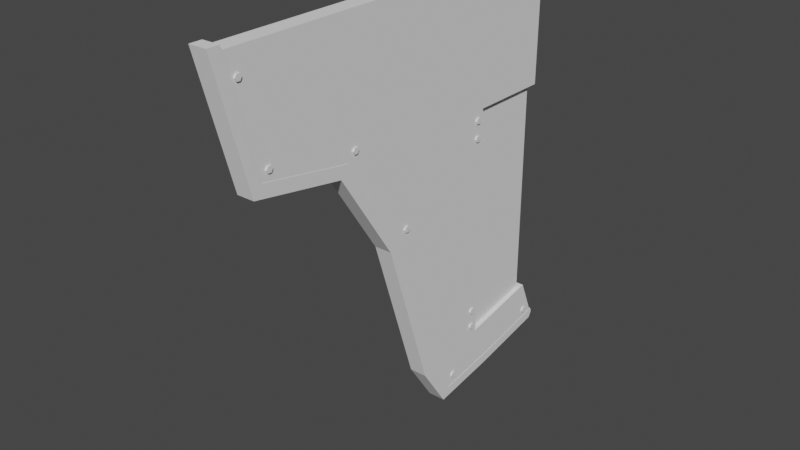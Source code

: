 # Source: rudder_curved.blend  (saved by Blender 3.3.6; exported with 4.5.12 LTS)
import bpy
from mathutils import Matrix  # noqa: F401  (used for matrix-valued properties, if any)

bpy.ops.wm.read_factory_settings(use_empty=True)
scene = bpy.context.scene
scene.name = 'Scene'

# ---- collections
col_collection = bpy.data.collections.new('Collection'); scene.collection.children.link(col_collection)

# ---- world
world_world = bpy.data.worlds.new('World'); scene.world = world_world
world_world.use_nodes = True; world_world.node_tree.nodes.clear()
_N = world_world.node_tree.nodes; _L = world_world.node_tree.links
n0 = _N.new('ShaderNodeOutputWorld'); n0.name = 'World Output'; n0.location = (300, 300)
n1 = _N.new('ShaderNodeBackground'); n1.name = 'Background'; n1.location = (10, 300)
n1.inputs[0].default_value = (0.05088, 0.05088, 0.05088, 1.0)
_L.new(n1.outputs[0], n0.inputs[0])
n0.is_active_output = True
world_world.color = (0.05088, 0.05088, 0.05088)
world_world.use_sun_shadow = False
world_world.sun_shadow_jitter_overblur = 0.0

# ---- meshes
me_cube_001 = bpy.data.meshes.new('Cube.001')
me_cube_001.from_pydata([(-0.3999, -0.131, -1.857), (-0.3798, -0.131, 1.551), (-0.3999, 0.131, -1.857), (-0.3798, 0.131, 1.551), (1.6, -0.131, -1.857), (1.618, -0.131, 1.551), (1.6, 0.131, -1.857), (1.618, 0.131, 1.551), (-1.303, -0.131, -0.4993), (-1.303, 0.131, -0.4993), (1.6, 0.131, -0.4993), (1.6, -0.131, -0.4993), (-3.173, -0.131, 1.551), (-3.173, 0.131, 1.551), (-2.706, -0.131, -0.2544), (-2.706, 0.131, -0.2544), (0.3552, -0.131, -4.194), (0.3552, 0.131, -4.194), (1.6, -0.131, -4.194), (1.6, 0.131, -4.194), (0.8553, -0.131, -5.0), (0.8553, 0.131, -5.0), (1.876, -0.131, -4.847), (1.876, 0.131, -4.847), (2.897, -0.131, -3.954), (2.897, 0.131, -3.954), (3.173, -0.131, -4.607), (3.173, 0.131, -4.607), (2.926, -0.131, 1.551), (2.926, 0.131, 1.551), (2.91, 0.131, -0.4993), (2.91, -0.131, -0.4993)], [], [(9, 8, 14, 15), (9, 3, 7, 10), (10, 7, 29, 30), (11, 5, 1, 8), (2, 6, 19, 17), (7, 3, 1, 5), (4, 11, 8, 0), (6, 10, 11, 4), (2, 9, 10, 6), (0, 8, 9, 2), (14, 12, 13, 15), (1, 3, 13, 12), (3, 9, 15, 13), (8, 1, 12, 14), (19, 18, 24, 25), (0, 2, 17, 16), (6, 4, 18, 19), (4, 0, 16, 18), (21, 23, 22, 20), (16, 17, 21, 20), (18, 16, 20, 22), (17, 19, 23, 21), (25, 24, 26, 27), (23, 19, 25, 27), (18, 22, 26, 24), (22, 23, 27, 26), (30, 29, 28, 31), (7, 5, 28, 29), (11, 10, 30, 31), (5, 11, 31, 28)])
_uv = me_cube_001.uv_layers.new(name='UVMap')
_uv.uv.foreach_set('vector', [0.5754, 0.25, 0.5754, 0.0, 0.5754, 0.0, 0.5754, 0.25, 0.5754, 0.25, 0.625, 0.25, 0.625, 0.5, 0.5754, 0.5, 0.5754, 0.5, 0.625, 0.5, 0.625, 0.5, 0.5754, 0.5, 0.5754, 0.75, 0.625, 0.75, 0.625, 1.0, 0.5754, 1.0, 0.375, 0.25, 0.375, 0.5, 0.375, 0.5, 0.375, 0.25, 0.625, 0.5, 0.875, 0.5, 0.875, 0.75, 0.625, 0.75, 0.375, 0.75, 0.5754, 0.75, 0.5754, 1.0, 0.375, 1.0, 0.375, 0.5, 0.5754, 0.5, 0.5754, 0.75, 0.375, 0.75, 0.375, 0.25, 0.5754, 0.25, 0.5754, 0.5, 0.375, 0.5, 0.375, 0.0, 0.5754, 0.0, 0.5754, 0.25, 0.375, 0.25, 0.5754, 0.0, 0.625, 0.0, 0.625, 0.25, 0.5754, 0.25, 0.875, 0.75, 0.875, 0.5, 0.875, 0.5, 0.875, 0.75, 0.625, 0.25, 0.5754, 0.25, 0.5754, 0.25, 0.625, 0.25, 0.5754, 1.0, 0.625, 1.0, 0.625, 1.0, 0.5754, 1.0, 0.375, 0.5, 0.375, 0.75, 0.375, 0.75, 0.375, 0.5, 0.375, 0.0, 0.375, 0.25, 0.375, 0.25, 0.375, 0.0, 0.375, 0.5, 0.375, 0.75, 0.375, 0.75, 0.375, 0.5, 0.375, 0.75, 0.375, 1.0, 0.375, 1.0, 0.375, 0.75, 0.125, 0.5, 0.375, 0.5, 0.375, 0.75, 0.125, 0.75, 0.375, 0.0, 0.375, 0.25, 0.375, 0.25, 0.375, 0.0, 0.375, 0.75, 0.375, 1.0, 0.375, 1.0, 0.375, 0.75, 0.375, 0.25, 0.375, 0.5, 0.375, 0.5, 0.375, 0.25, 0.375, 0.5, 0.375, 0.75, 0.375, 0.75, 0.375, 0.5, 0.375, 0.5, 0.375, 0.5, 0.375, 0.5, 0.375, 0.5, 0.375, 0.75, 0.375, 0.75, 0.375, 0.75, 0.375, 0.75, 0.375, 0.75, 0.375, 0.5, 0.375, 0.5, 0.375, 0.75, 0.5754, 0.5, 0.625, 0.5, 0.625, 0.75, 0.5754, 0.75, 0.625, 0.5, 0.625, 0.75, 0.625, 0.75, 0.625, 0.5, 0.5754, 0.75, 0.5754, 0.5, 0.5754, 0.5, 0.5754, 0.75, 0.625, 0.75, 0.5754, 0.75, 0.5754, 0.75, 0.625, 0.75])
_ca = me_cube_001.color_attributes.new('Col', 'BYTE_COLOR', 'CORNER')
_ca.data.foreach_set('color', [0.0, 0.0, 0.0, 1.0, 0.0, 0.0, 0.0, 1.0, 0.0, 0.0, 0.0, 1.0, 0.0, 0.0, 0.0, 1.0, 0.0, 0.0, 0.0, 1.0, 0.0, 0.0, 0.0, 1.0, 0.0, 0.0, 0.0, 1.0, 0.0, 0.0, 0.0, 1.0, 0.0, 0.0, 0.0, 1.0, 0.0, 0.0, 0.0, 1.0, 0.0, 0.0, 0.0, 1.0, 0.0, 0.0, 0.0, 1.0, 0.0, 0.0, 0.0, 1.0, 0.0, 0.0, 0.0, 1.0, 0.0, 0.0, 0.0, 1.0, 0.0, 0.0, 0.0, 1.0, 0.0, 0.0, 0.0, 1.0, 0.0, 0.0, 0.0, 1.0, 0.0, 0.0, 0.0, 1.0, 0.0, 0.0, 0.0, 1.0, 0.0, 0.0, 0.0, 1.0, 0.0, 0.0, 0.0, 1.0, 0.0, 0.0, 0.0, 1.0, 0.0, 0.0, 0.0, 1.0, 0.0, 0.0, 0.0, 1.0, 0.0, 0.0, 0.0, 1.0, 0.0, 0.0, 0.0, 1.0, 0.0, 0.0, 0.0, 1.0, 0.0, 0.0, 0.0, 1.0, 0.0, 0.0, 0.0, 1.0, 0.0, 0.0, 0.0, 1.0, 0.0, 0.0, 0.0, 1.0, 0.0, 0.0, 0.0, 1.0, 0.0, 0.0, 0.0, 1.0, 0.0, 0.0, 0.0, 1.0, 0.0, 0.0, 0.0, 1.0, 0.0, 0.0, 0.0, 1.0, 0.0, 0.0, 0.0, 1.0, 0.0, 0.0, 0.0, 1.0, 0.0, 0.0, 0.0, 1.0, 0.0, 0.0, 0.0, 1.0, 0.0, 0.0, 0.0, 1.0, 0.0, 0.0, 0.0, 1.0, 0.0, 0.0, 0.0, 1.0, 0.0, 0.0, 0.0, 1.0, 0.0, 0.0, 0.0, 1.0, 0.0, 0.0, 0.0, 1.0, 0.0, 0.0, 0.0, 1.0, 0.0, 0.0, 0.0, 1.0, 0.0, 0.0, 0.0, 1.0, 0.0, 0.0, 0.0, 1.0, 0.0, 0.0, 0.0, 1.0, 0.0, 0.0, 0.0, 1.0, 0.0, 0.0, 0.0, 1.0, 0.0, 0.0, 0.0, 1.0, 0.0, 0.0, 0.0, 1.0, 0.0, 0.0, 0.0, 1.0, 0.0, 0.0, 0.0, 1.0, 0.0, 0.0, 0.0, 1.0, 0.0, 0.0, 0.0, 1.0, 0.0, 0.0, 0.0, 1.0, 0.0, 0.0, 0.0, 1.0, 0.0, 0.0, 0.0, 1.0, 0.0, 0.0, 0.0, 1.0, 0.0, 0.0, 0.0, 1.0, 0.0, 0.0, 0.0, 1.0, 0.0, 0.0, 0.0, 1.0, 0.0, 0.0, 0.0, 1.0, 0.0, 0.0, 0.0, 1.0, 0.0, 0.0, 0.0, 1.0, 0.0, 0.0, 0.0, 1.0, 0.0, 0.0, 0.0, 1.0, 0.0, 0.0, 0.0, 1.0, 0.0, 0.0, 0.0, 1.0, 0.0, 0.0, 0.0, 1.0, 0.0, 0.0, 0.0, 1.0, 0.0, 0.0, 0.0, 1.0, 0.0, 0.0, 0.0, 1.0, 0.0, 0.0, 0.0, 1.0, 0.0, 0.0, 0.0, 1.0, 0.0, 0.0, 0.0, 1.0, 0.0, 0.0, 0.0, 1.0, 0.0, 0.0, 0.0, 1.0, 0.0, 0.0, 0.0, 1.0, 0.0, 0.0, 0.0, 1.0, 0.0, 0.0, 0.0, 1.0, 0.0, 0.0, 0.0, 1.0, 0.0, 0.0, 0.0, 1.0, 0.0, 0.0, 0.0, 1.0, 0.0, 0.0, 0.0, 1.0, 0.0, 0.0, 0.0, 1.0, 0.0, 0.0, 0.0, 1.0, 0.0, 0.0, 0.0, 1.0, 0.0, 0.0, 0.0, 1.0, 0.0, 0.0, 0.0, 1.0, 0.0, 0.0, 0.0, 1.0, 0.0, 0.0, 0.0, 1.0, 0.0, 0.0, 0.0, 1.0, 0.0, 0.0, 0.0, 1.0, 0.0, 0.0, 0.0, 1.0, 0.0, 0.0, 0.0, 1.0, 0.0, 0.0, 0.0, 1.0, 0.0, 0.0, 0.0, 1.0, 0.0, 0.0, 0.0, 1.0, 0.0, 0.0, 0.0, 1.0, 0.0, 0.0, 0.0, 1.0, 0.0, 0.0, 0.0, 1.0, 0.0, 0.0, 0.0, 1.0, 0.0, 0.0, 0.0, 1.0, 0.0, 0.0, 0.0, 1.0, 0.0, 0.0, 0.0, 1.0, 0.0, 0.0, 0.0, 1.0, 0.0, 0.0, 0.0, 1.0, 0.0, 0.0, 0.0, 1.0, 0.0, 0.0, 0.0, 1.0, 0.0, 0.0, 0.0, 1.0, 0.0, 0.0, 0.0, 1.0, 0.0, 0.0, 0.0, 1.0, 0.0, 0.0, 0.0, 1.0, 0.0, 0.0, 0.0, 1.0])
me_cube_001.update()
me_cube_002 = bpy.data.meshes.new('Cube.002')
me_cube_002.from_pydata([(-1.213, -0.05793, -2.454), (-1.213, -0.05793, 1.315), (-1.213, 0.05793, -2.454), (-1.213, 0.05793, 1.315), (0.07303, -0.05793, -2.208), (0.07303, -0.05793, 1.315), (0.07303, 0.05793, -2.208), (0.07303, 0.05793, 1.315)], [], [(0, 1, 3, 2), (2, 3, 7, 6), (6, 7, 5, 4), (4, 5, 1, 0), (2, 6, 4, 0), (7, 3, 1, 5)])
_uv = me_cube_002.uv_layers.new(name='UVMap')
_uv.uv.foreach_set('vector', [0.375, 0.0, 0.625, 0.0, 0.625, 0.25, 0.375, 0.25, 0.375, 0.25, 0.625, 0.25, 0.625, 0.5, 0.375, 0.5, 0.375, 0.5, 0.625, 0.5, 0.625, 0.75, 0.375, 0.75, 0.375, 0.75, 0.625, 0.75, 0.625, 1.0, 0.375, 1.0, 0.125, 0.5, 0.375, 0.5, 0.375, 0.75, 0.125, 0.75, 0.625, 0.5, 0.875, 0.5, 0.875, 0.75, 0.625, 0.75])
_ca = me_cube_002.color_attributes.new('Col', 'BYTE_COLOR', 'CORNER')
_ca.data.foreach_set('color', [0.05127, 0.0, 0.0, 1.0, 0.05127, 0.0, 0.0, 1.0, 0.05127, 0.0, 0.0, 1.0, 0.05127, 0.0, 0.0, 1.0, 0.05127, 0.0, 0.0, 1.0, 0.05127, 0.0, 0.0, 1.0, 0.05127, 0.0, 0.0, 1.0, 0.05127, 0.0, 0.0, 1.0, 0.05127, 0.0, 0.0, 1.0, 0.05127, 0.0, 0.0, 1.0, 0.05127, 0.0, 0.0, 1.0, 0.05127, 0.0, 0.0, 1.0, 0.05127, 0.0, 0.0, 1.0, 0.05127, 0.0, 0.0, 1.0, 0.05127, 0.0, 0.0, 1.0, 0.05127, 0.0, 0.0, 1.0, 0.05127, 0.0, 0.0, 1.0, 0.05127, 0.0, 0.0, 1.0, 0.05127, 0.0, 0.0, 1.0, 0.05127, 0.0, 0.0, 1.0, 0.05127, 0.0, 0.0, 1.0, 0.05127, 0.0, 0.0, 1.0, 0.05127, 0.0, 0.0, 1.0, 0.05127, 0.0, 0.0, 1.0])
me_cube_002.update()
me_cube_003 = bpy.data.meshes.new('Cube.003')
me_cube_003.from_pydata([(-0.4329, -0.1356, -1.966), (3.161, 0.1356, -4.519), (-0.4329, 0.1356, -1.966), (3.161, -0.1356, -4.519), (2.0, 0.1356, -4.746), (2.0, -0.1356, -4.746), (0.9434, 0.1356, -4.904), (0.9434, -0.1356, -4.904), (-1.367, -0.1356, -0.5603), (-1.367, 0.1356, -0.5603), (0.4776, 0.1356, -4.212), (0.4776, -0.1356, -4.212), (-3.335, -0.1356, 1.615), (-3.335, 0.1356, 1.615), (-2.821, -0.1356, -0.3067), (-2.821, 0.1356, -0.3067), (0.349, -0.1356, -4.386), (0.349, 0.1356, -4.386), (-2.692, 0.1356, -0.1332), (-2.692, -0.1356, -0.1332), (0.8147, -0.1356, -5.078), (0.8147, 0.1356, -5.078), (1.871, -0.1356, -4.919), (1.871, 0.1356, -4.919), (-3.147, 0.1356, 1.615), (-3.147, -0.1356, 1.615), (-1.239, 0.1356, -0.3868), (-1.239, -0.1356, -0.3868), (-0.3042, 0.1356, -1.793), (-0.3042, -0.1356, -1.793), (3.184, -0.1356, -4.586), (3.13, -0.1356, -4.68), (3.13, 0.1356, -4.68), (3.184, 0.1356, -4.586)], [], [(9, 8, 14, 15), (12, 25, 24, 13), (22, 5, 7, 20), (21, 6, 4, 23), (15, 18, 26, 9), (23, 4, 1, 33, 32), (17, 10, 6, 21), (14, 19, 25, 12), (9, 26, 28, 2), (0, 8, 9, 2), (14, 12, 13, 15), (13, 24, 18, 15), (20, 7, 11, 16), (22, 23, 32, 31), (5, 3, 1, 4), (0, 2, 17, 16), (0, 29, 27, 8), (21, 23, 22, 20), (16, 17, 21, 20), (11, 7, 6, 10), (29, 11, 10, 28), (29, 28, 26, 27), (19, 18, 24, 25), (6, 7, 5, 4), (30, 3, 5, 22, 31), (26, 18, 19, 27), (16, 11, 29, 0), (8, 27, 19, 14), (2, 28, 10, 17), (30, 31, 32, 33), (33, 1, 3, 30)])
_uv = me_cube_003.uv_layers.new(name='UVMap')
_uv.uv.foreach_set('vector', [0.5754, 0.25, 0.5754, 0.0, 0.5754, 0.0, 0.5754, 0.25, 0.625, 0.0, 0.625, 0.0, 0.625, 0.25, 0.625, 0.25, 0.375, 0.75, 0.375, 0.75, 0.125, 0.75, 0.125, 0.75, 0.125, 0.5, 0.125, 0.5, 0.375, 0.5, 0.375, 0.5, 0.5754, 0.25, 0.5754, 0.25, 0.5754, 0.25, 0.5754, 0.25, 0.375, 0.5, 0.375, 0.5, 0.375, 0.5, 0.375, 0.5, 0.375, 0.5, 0.375, 0.25, 0.375, 0.25, 0.375, 0.25, 0.375, 0.25, 0.5754, 0.0, 0.5754, 0.0, 0.625, 0.0, 0.625, 0.0, 0.5754, 0.25, 0.5754, 0.25, 0.375, 0.25, 0.375, 0.25, 0.375, 0.0, 0.5754, 0.0, 0.5754, 0.25, 0.375, 0.25, 0.5754, 0.0, 0.625, 0.0, 0.625, 0.25, 0.5754, 0.25, 0.625, 0.25, 0.625, 0.25, 0.5754, 0.25, 0.5754, 0.25, 0.375, 0.0, 0.375, 0.0, 0.375, 0.0, 0.375, 0.0, 0.375, 0.75, 0.375, 0.5, 0.375, 0.5, 0.375, 0.75, 0.375, 0.75, 0.375, 0.75, 0.375, 0.5, 0.375, 0.5, 0.375, 0.0, 0.375, 0.25, 0.375, 0.25, 0.375, 0.0, 0.375, 0.0, 0.375, 0.0, 0.5754, 0.0, 0.5754, 0.0, 0.125, 0.5, 0.375, 0.5, 0.375, 0.75, 0.125, 0.75, 0.375, 0.0, 0.375, 0.25, 0.375, 0.25, 0.375, 0.0, 0.375, 0.0, 0.375, 0.0, 0.375, 0.25, 0.375, 0.25, 0.375, 0.0, 0.375, 0.0, 0.375, 0.25, 0.375, 0.25, 0.375, 0.0, 0.375, 0.25, 0.5754, 0.25, 0.5754, 0.0, 0.5754, 0.0, 0.5754, 0.25, 0.625, 0.25, 0.625, 0.0, 0.125, 0.5, 0.125, 0.75, 0.375, 0.75, 0.375, 0.5, 0.375, 0.75, 0.375, 0.75, 0.375, 0.75, 0.375, 0.75, 0.375, 0.75, 0.5754, 0.25, 0.5754, 0.25, 0.5754, 0.0, 0.5754, 0.0, 0.375, 0.0, 0.375, 0.0, 0.375, 0.0, 0.375, 0.0, 0.5754, 0.0, 0.5754, 0.0, 0.5754, 0.0, 0.5754, 0.0, 0.375, 0.25, 0.375, 0.25, 0.375, 0.25, 0.375, 0.25, 0.375, 0.75, 0.375, 0.75, 0.375, 0.5, 0.375, 0.5, 0.375, 0.5, 0.375, 0.5, 0.375, 0.75, 0.375, 0.75])
_ca = me_cube_003.color_attributes.new('Col', 'BYTE_COLOR', 'CORNER')
_ca.data.foreach_set('color', [0.521, 0.0, 0.0, 1.0, 0.521, 0.0, 0.0, 1.0, 0.521, 0.0, 0.0, 1.0, 0.521, 0.0, 0.0, 1.0, 0.521, 0.0, 0.0, 1.0, 0.521, 0.0, 0.0, 1.0, 0.521, 0.0, 0.0, 1.0, 0.521, 0.0, 0.0, 1.0, 0.521, 0.0, 0.0, 1.0, 0.521, 0.0, 0.0, 1.0, 0.521, 0.0, 0.0, 1.0, 0.521, 0.0, 0.0, 1.0, 0.521, 0.0, 0.0, 1.0, 0.521, 0.0, 0.0, 1.0, 0.521, 0.0, 0.0, 1.0, 0.521, 0.0, 0.0, 1.0, 0.521, 0.0, 0.0, 1.0, 0.521, 0.0, 0.0, 1.0, 0.521, 0.0, 0.0, 1.0, 0.521, 0.0, 0.0, 1.0, 0.521, 0.0, 0.0, 1.0, 0.521, 0.0, 0.0, 1.0, 0.521, 0.0, 0.0, 1.0, 0.521, 0.0, 0.0, 1.0, 0.521, 0.0, 0.0, 1.0, 0.521, 0.0, 0.0, 1.0, 0.521, 0.0, 0.0, 1.0, 0.521, 0.0, 0.0, 1.0, 0.521, 0.0, 0.0, 1.0, 0.521, 0.0, 0.0, 1.0, 0.521, 0.0, 0.0, 1.0, 0.521, 0.0, 0.0, 1.0, 0.521, 0.0, 0.0, 1.0, 0.521, 0.0, 0.0, 1.0, 0.521, 0.0, 0.0, 1.0, 0.521, 0.0, 0.0, 1.0, 0.521, 0.0, 0.0, 1.0, 0.521, 0.0, 0.0, 1.0, 0.521, 0.0, 0.0, 1.0, 0.521, 0.0, 0.0, 1.0, 0.521, 0.0, 0.0, 1.0, 0.521, 0.0, 0.0, 1.0, 0.521, 0.0, 0.0, 1.0, 0.521, 0.0, 0.0, 1.0, 0.521, 0.0, 0.0, 1.0, 0.521, 0.0, 0.0, 1.0, 0.521, 0.0, 0.0, 1.0, 0.521, 0.0, 0.0, 1.0, 0.521, 0.0, 0.0, 1.0, 0.521, 0.0, 0.0, 1.0, 0.521, 0.0, 0.0, 1.0, 0.521, 0.0, 0.0, 1.0, 0.521, 0.0, 0.0, 1.0, 0.521, 0.0, 0.0, 1.0, 0.521, 0.0, 0.0, 1.0, 0.521, 0.0, 0.0, 1.0, 0.521, 0.0, 0.0, 1.0, 0.521, 0.0, 0.0, 1.0, 0.521, 0.0, 0.0, 1.0, 0.521, 0.0, 0.0, 1.0, 0.521, 0.0, 0.0, 1.0, 0.521, 0.0, 0.0, 1.0, 0.521, 0.0, 0.0, 1.0, 0.521, 0.0, 0.0, 1.0, 0.521, 0.0, 0.0, 1.0, 0.521, 0.0, 0.0, 1.0, 0.521, 0.0, 0.0, 1.0, 0.521, 0.0, 0.0, 1.0, 0.521, 0.0, 0.0, 1.0, 0.521, 0.0, 0.0, 1.0, 0.521, 0.0, 0.0, 1.0, 0.521, 0.0, 0.0, 1.0, 0.521, 0.0, 0.0, 1.0, 0.521, 0.0, 0.0, 1.0, 0.521, 0.0, 0.0, 1.0, 0.521, 0.0, 0.0, 1.0, 0.521, 0.0, 0.0, 1.0, 0.521, 0.0, 0.0, 1.0, 0.521, 0.0, 0.0, 1.0, 0.521, 0.0, 0.0, 1.0, 0.521, 0.0, 0.0, 1.0, 0.521, 0.0, 0.0, 1.0, 0.521, 0.0, 0.0, 1.0, 0.521, 0.0, 0.0, 1.0, 0.521, 0.0, 0.0, 1.0, 0.521, 0.0, 0.0, 1.0, 0.521, 0.0, 0.0, 1.0, 0.521, 0.0, 0.0, 1.0, 0.521, 0.0, 0.0, 1.0, 0.521, 0.0, 0.0, 1.0, 0.521, 0.0, 0.0, 1.0, 0.521, 0.0, 0.0, 1.0, 0.521, 0.0, 0.0, 1.0, 0.521, 0.0, 0.0, 1.0, 0.521, 0.0, 0.0, 1.0, 0.521, 0.0, 0.0, 1.0, 0.521, 0.0, 0.0, 1.0, 0.521, 0.0, 0.0, 1.0, 0.521, 0.0, 0.0, 1.0, 0.521, 0.0, 0.0, 1.0, 0.521, 0.0, 0.0, 1.0, 0.521, 0.0, 0.0, 1.0, 0.521, 0.0, 0.0, 1.0, 0.521, 0.0, 0.0, 1.0, 0.521, 0.0, 0.0, 1.0, 0.521, 0.0, 0.0, 1.0, 0.521, 0.0, 0.0, 1.0, 0.521, 0.0, 0.0, 1.0, 0.521, 0.0, 0.0, 1.0, 0.521, 0.0, 0.0, 1.0, 0.521, 0.0, 0.0, 1.0, 0.521, 0.0, 0.0, 1.0, 0.521, 0.0, 0.0, 1.0, 0.521, 0.0, 0.0, 1.0, 0.521, 0.0, 0.0, 1.0, 0.521, 0.0, 0.0, 1.0, 0.521, 0.0, 0.0, 1.0, 0.521, 0.0, 0.0, 1.0, 0.521, 0.0, 0.0, 1.0, 0.521, 0.0, 0.0, 1.0, 0.521, 0.0, 0.0, 1.0, 0.521, 0.0, 0.0, 1.0, 0.521, 0.0, 0.0, 1.0, 0.521, 0.0, 0.0, 1.0, 0.521, 0.0, 0.0, 1.0, 0.521, 0.0, 0.0, 1.0])
me_cube_003.update()
me_cylinder = bpy.data.meshes.new('Cylinder')
me_cylinder.from_pydata([(0.1686, 1.304, -2.453), (0.2053, 1.304, -2.453), (0.1686, 1.27, -2.511), (0.2053, 1.27, -2.511), (0.1686, 1.203, -2.511), (0.2053, 1.203, -2.511), (0.1686, 1.169, -2.453), (0.2053, 1.169, -2.453), (0.1686, 1.203, -2.395), (0.2053, 1.203, -2.395), (0.1686, 1.27, -2.395), (0.2053, 1.27, -2.395), (0.1686, 1.304, -2.813), (0.2053, 1.304, -2.813), (0.1686, 1.27, -2.872), (0.2053, 1.27, -2.872), (0.1686, 1.203, -2.872), (0.2053, 1.203, -2.872), (0.1686, 1.169, -2.813), (0.2053, 1.169, -2.813), (0.1686, 1.203, -2.755), (0.2053, 1.203, -2.755), (0.1686, 1.27, -2.755), (0.2053, 1.27, -2.755), (0.1686, 1.304, -6.555), (0.2053, 1.304, -6.555), (0.1686, 1.27, -6.614), (0.2053, 1.27, -6.614), (0.1686, 1.203, -6.614), (0.2053, 1.203, -6.614), (0.1686, 1.169, -6.555), (0.2053, 1.169, -6.555), (0.1686, 1.203, -6.497), (0.2053, 1.203, -6.497), (0.1686, 1.27, -6.497), (0.2053, 1.27, -6.497), (0.1686, 1.304, -6.916), (0.2053, 1.304, -6.916), (0.1686, 1.27, -6.974), (0.2053, 1.27, -6.974), (0.1686, 1.203, -6.974), (0.2053, 1.203, -6.974), (0.1686, 1.169, -6.916), (0.2053, 1.169, -6.916), (0.1686, 1.203, -6.857), (0.2053, 1.203, -6.857), (0.1686, 1.27, -6.857), (0.2053, 1.27, -6.857), (0.1686, -3.992, -1.596), (0.2053, -3.992, -1.596), (0.1686, -4.026, -1.654), (0.2053, -4.026, -1.654), (0.1686, -4.094, -1.654), (0.2053, -4.094, -1.654), (0.1686, -4.127, -1.596), (0.2053, -4.127, -1.596), (0.1686, -4.094, -1.537), (0.2053, -4.094, -1.537), (0.1686, -4.026, -1.537), (0.2053, -4.026, -1.537), (0.1686, -4.482, -0.02416), (0.2053, -4.482, -0.02416), (0.1686, -4.516, -0.08263), (0.2053, -4.516, -0.08263), (0.1686, -4.583, -0.08263), (0.2053, -4.583, -0.08263), (0.1686, -4.617, -0.02416), (0.2053, -4.617, -0.02416), (0.1686, -4.583, 0.03432), (0.2053, -4.583, 0.03432), (0.1686, -4.516, 0.03432), (0.2053, -4.516, 0.03432), (0.1686, -2.074, -1.933), (0.2053, -2.074, -1.933), (0.1686, -2.107, -1.991), (0.2053, -2.107, -1.991), (0.1686, -2.175, -1.991), (0.2053, -2.175, -1.991), (0.1686, -2.209, -1.933), (0.2053, -2.209, -1.933), (0.1686, -2.175, -1.874), (0.2053, -2.175, -1.874), (0.1686, -2.107, -1.874), (0.2053, -2.107, -1.874), (0.1686, -0.7674, -3.882), (0.2053, -0.7674, -3.882), (0.1686, -0.8012, -3.94), (0.2053, -0.8012, -3.94), (0.1686, -0.8687, -3.94), (0.2053, -0.8687, -3.94), (0.1686, -0.9025, -3.882), (0.2053, -0.9025, -3.882), (0.1686, -0.8687, -3.823), (0.2053, -0.8687, -3.823), (0.1686, -0.8012, -3.823), (0.2053, -0.8012, -3.823), (0.1686, 0.7225, -7.78), (0.2053, 0.7225, -7.78), (0.1686, 0.6888, -7.839), (0.2053, 0.6888, -7.839), (0.1686, 0.6212, -7.839), (0.2053, 0.6212, -7.839), (0.1686, 0.5875, -7.78), (0.2053, 0.5875, -7.78), (0.1686, 0.6212, -7.722), (0.2053, 0.6212, -7.722), (0.1686, 0.6888, -7.722), (0.2053, 0.6888, -7.722), (0.1686, 3.213, -7.413), (0.2053, 3.213, -7.413), (0.1686, 3.179, -7.471), (0.2053, 3.179, -7.471), (0.1686, 3.111, -7.471), (0.2053, 3.111, -7.471), (0.1686, 3.078, -7.413), (0.2053, 3.078, -7.413), (0.1686, 3.111, -7.354), (0.2053, 3.111, -7.354), (0.1686, 3.179, -7.354), (0.2053, 3.179, -7.354), (-0.1686, 1.304, -2.453), (-0.2053, 1.304, -2.453), (-0.1686, 1.27, -2.511), (-0.2053, 1.27, -2.511), (-0.1686, 1.203, -2.511), (-0.2053, 1.203, -2.511), (-0.1686, 1.169, -2.453), (-0.2053, 1.169, -2.453), (-0.1686, 1.203, -2.395), (-0.2053, 1.203, -2.395), (-0.1686, 1.27, -2.395), (-0.2053, 1.27, -2.395), (-0.1686, 1.304, -2.813), (-0.2053, 1.304, -2.813), (-0.1686, 1.27, -2.872), (-0.2053, 1.27, -2.872), (-0.1686, 1.203, -2.872), (-0.2053, 1.203, -2.872), (-0.1686, 1.169, -2.813), (-0.2053, 1.169, -2.813), (-0.1686, 1.203, -2.755), (-0.2053, 1.203, -2.755), (-0.1686, 1.27, -2.755), (-0.2053, 1.27, -2.755), (-0.1686, 1.304, -6.555), (-0.2053, 1.304, -6.555), (-0.1686, 1.27, -6.614), (-0.2053, 1.27, -6.614), (-0.1686, 1.203, -6.614), (-0.2053, 1.203, -6.614), (-0.1686, 1.169, -6.555), (-0.2053, 1.169, -6.555), (-0.1686, 1.203, -6.497), (-0.2053, 1.203, -6.497), (-0.1686, 1.27, -6.497), (-0.2053, 1.27, -6.497), (-0.1686, 1.304, -6.916), (-0.2053, 1.304, -6.916), (-0.1686, 1.27, -6.974), (-0.2053, 1.27, -6.974), (-0.1686, 1.203, -6.974), (-0.2053, 1.203, -6.974), (-0.1686, 1.169, -6.916), (-0.2053, 1.169, -6.916), (-0.1686, 1.203, -6.857), (-0.2053, 1.203, -6.857), (-0.1686, 1.27, -6.857), (-0.2053, 1.27, -6.857), (-0.1686, -3.992, -1.596), (-0.2053, -3.992, -1.596), (-0.1686, -4.026, -1.654), (-0.2053, -4.026, -1.654), (-0.1686, -4.094, -1.654), (-0.2053, -4.094, -1.654), (-0.1686, -4.127, -1.596), (-0.2053, -4.127, -1.596), (-0.1686, -4.094, -1.537), (-0.2053, -4.094, -1.537), (-0.1686, -4.026, -1.537), (-0.2053, -4.026, -1.537), (-0.1686, -4.482, -0.02416), (-0.2053, -4.482, -0.02416), (-0.1686, -4.516, -0.08263), (-0.2053, -4.516, -0.08263), (-0.1686, -4.583, -0.08263), (-0.2053, -4.583, -0.08263), (-0.1686, -4.617, -0.02416), (-0.2053, -4.617, -0.02416), (-0.1686, -4.583, 0.03432), (-0.2053, -4.583, 0.03432), (-0.1686, -4.516, 0.03432), (-0.2053, -4.516, 0.03432), (-0.1686, -2.074, -1.933), (-0.2053, -2.074, -1.933), (-0.1686, -2.107, -1.991), (-0.2053, -2.107, -1.991), (-0.1686, -2.175, -1.991), (-0.2053, -2.175, -1.991), (-0.1686, -2.209, -1.933), (-0.2053, -2.209, -1.933), (-0.1686, -2.175, -1.874), (-0.2053, -2.175, -1.874), (-0.1686, -2.107, -1.874), (-0.2053, -2.107, -1.874), (-0.1686, -0.7674, -3.882), (-0.2053, -0.7674, -3.882), (-0.1686, -0.8012, -3.94), (-0.2053, -0.8012, -3.94), (-0.1686, -0.8687, -3.94), (-0.2053, -0.8687, -3.94), (-0.1686, -0.9025, -3.882), (-0.2053, -0.9025, -3.882), (-0.1686, -0.8687, -3.823), (-0.2053, -0.8687, -3.823), (-0.1686, -0.8012, -3.823), (-0.2053, -0.8012, -3.823), (-0.1686, 0.7225, -7.78), (-0.2053, 0.7225, -7.78), (-0.1686, 0.6888, -7.839), (-0.2053, 0.6888, -7.839), (-0.1686, 0.6212, -7.839), (-0.2053, 0.6212, -7.839), (-0.1686, 0.5875, -7.78), (-0.2053, 0.5875, -7.78), (-0.1686, 0.6212, -7.722), (-0.2053, 0.6212, -7.722), (-0.1686, 0.6888, -7.722), (-0.2053, 0.6888, -7.722), (-0.1686, 3.213, -7.413), (-0.2053, 3.213, -7.413), (-0.1686, 3.179, -7.471), (-0.2053, 3.179, -7.471), (-0.1686, 3.111, -7.471), (-0.2053, 3.111, -7.471), (-0.1686, 3.078, -7.413), (-0.2053, 3.078, -7.413), (-0.1686, 3.111, -7.354), (-0.2053, 3.111, -7.354), (-0.1686, 3.179, -7.354), (-0.2053, 3.179, -7.354)], [], [(0, 1, 3, 2), (2, 3, 5, 4), (4, 5, 7, 6), (6, 7, 9, 8), (3, 1, 11, 9, 7, 5), (8, 9, 11, 10), (10, 11, 1, 0), (12, 13, 15, 14), (14, 15, 17, 16), (16, 17, 19, 18), (18, 19, 21, 20), (15, 13, 23, 21, 19, 17), (20, 21, 23, 22), (22, 23, 13, 12), (24, 25, 27, 26), (26, 27, 29, 28), (28, 29, 31, 30), (30, 31, 33, 32), (27, 25, 35, 33, 31, 29), (32, 33, 35, 34), (34, 35, 25, 24), (36, 37, 39, 38), (38, 39, 41, 40), (40, 41, 43, 42), (42, 43, 45, 44), (39, 37, 47, 45, 43, 41), (44, 45, 47, 46), (46, 47, 37, 36), (48, 49, 51, 50), (50, 51, 53, 52), (52, 53, 55, 54), (54, 55, 57, 56), (51, 49, 59, 57, 55, 53), (56, 57, 59, 58), (58, 59, 49, 48), (60, 61, 63, 62), (62, 63, 65, 64), (64, 65, 67, 66), (66, 67, 69, 68), (63, 61, 71, 69, 67, 65), (68, 69, 71, 70), (70, 71, 61, 60), (72, 73, 75, 74), (74, 75, 77, 76), (76, 77, 79, 78), (78, 79, 81, 80), (75, 73, 83, 81, 79, 77), (80, 81, 83, 82), (82, 83, 73, 72), (84, 85, 87, 86), (86, 87, 89, 88), (88, 89, 91, 90), (90, 91, 93, 92), (87, 85, 95, 93, 91, 89), (92, 93, 95, 94), (94, 95, 85, 84), (96, 97, 99, 98), (98, 99, 101, 100), (100, 101, 103, 102), (102, 103, 105, 104), (99, 97, 107, 105, 103, 101), (104, 105, 107, 106), (106, 107, 97, 96), (108, 109, 111, 110), (110, 111, 113, 112), (112, 113, 115, 114), (114, 115, 117, 116), (111, 109, 119, 117, 115, 113), (116, 117, 119, 118), (118, 119, 109, 108), (120, 122, 123, 121), (122, 124, 125, 123), (124, 126, 127, 125), (126, 128, 129, 127), (123, 125, 127, 129, 131, 121), (128, 130, 131, 129), (130, 120, 121, 131), (132, 134, 135, 133), (134, 136, 137, 135), (136, 138, 139, 137), (138, 140, 141, 139), (135, 137, 139, 141, 143, 133), (140, 142, 143, 141), (142, 132, 133, 143), (144, 146, 147, 145), (146, 148, 149, 147), (148, 150, 151, 149), (150, 152, 153, 151), (147, 149, 151, 153, 155, 145), (152, 154, 155, 153), (154, 144, 145, 155), (156, 158, 159, 157), (158, 160, 161, 159), (160, 162, 163, 161), (162, 164, 165, 163), (159, 161, 163, 165, 167, 157), (164, 166, 167, 165), (166, 156, 157, 167), (168, 170, 171, 169), (170, 172, 173, 171), (172, 174, 175, 173), (174, 176, 177, 175), (171, 173, 175, 177, 179, 169), (176, 178, 179, 177), (178, 168, 169, 179), (180, 182, 183, 181), (182, 184, 185, 183), (184, 186, 187, 185), (186, 188, 189, 187), (183, 185, 187, 189, 191, 181), (188, 190, 191, 189), (190, 180, 181, 191), (192, 194, 195, 193), (194, 196, 197, 195), (196, 198, 199, 197), (198, 200, 201, 199), (195, 197, 199, 201, 203, 193), (200, 202, 203, 201), (202, 192, 193, 203), (204, 206, 207, 205), (206, 208, 209, 207), (208, 210, 211, 209), (210, 212, 213, 211), (207, 209, 211, 213, 215, 205), (212, 214, 215, 213), (214, 204, 205, 215), (216, 218, 219, 217), (218, 220, 221, 219), (220, 222, 223, 221), (222, 224, 225, 223), (219, 221, 223, 225, 227, 217), (224, 226, 227, 225), (226, 216, 217, 227), (228, 230, 231, 229), (230, 232, 233, 231), (232, 234, 235, 233), (234, 236, 237, 235), (231, 233, 235, 237, 239, 229), (236, 238, 239, 237), (238, 228, 229, 239)])
_uv = me_cylinder.uv_layers.new(name='UVMap')
_uv.uv.foreach_set('vector', [1.0, 0.5, 1.0, 1.0, 0.8333, 1.0, 0.8333, 0.5, 0.8333, 0.5, 0.8333, 1.0, 0.6667, 1.0, 0.6667, 0.5, 0.6667, 0.5, 0.6667, 1.0, 0.5, 1.0, 0.5, 0.5, 0.5, 0.5, 0.5, 1.0, 0.3333, 1.0, 0.3333, 0.5, 0.4578, 0.37, 0.25, 0.49, 0.04215, 0.37, 0.04215, 0.13, 0.25, 0.01, 0.4578, 0.13, 0.3333, 0.5, 0.3333, 1.0, 0.1667, 1.0, 0.1667, 0.5, 0.1667, 0.5, 0.1667, 1.0, -8.941e-08, 1.0, -8.941e-08, 0.5, 1.0, 0.5, 1.0, 1.0, 0.8333, 1.0, 0.8333, 0.5, 0.8333, 0.5, 0.8333, 1.0, 0.6667, 1.0, 0.6667, 0.5, 0.6667, 0.5, 0.6667, 1.0, 0.5, 1.0, 0.5, 0.5, 0.5, 0.5, 0.5, 1.0, 0.3333, 1.0, 0.3333, 0.5, 0.4578, 0.37, 0.25, 0.49, 0.04215, 0.37, 0.04215, 0.13, 0.25, 0.01, 0.4578, 0.13, 0.3333, 0.5, 0.3333, 1.0, 0.1667, 1.0, 0.1667, 0.5, 0.1667, 0.5, 0.1667, 1.0, -8.941e-08, 1.0, -8.941e-08, 0.5, 1.0, 0.5, 1.0, 1.0, 0.8333, 1.0, 0.8333, 0.5, 0.8333, 0.5, 0.8333, 1.0, 0.6667, 1.0, 0.6667, 0.5, 0.6667, 0.5, 0.6667, 1.0, 0.5, 1.0, 0.5, 0.5, 0.5, 0.5, 0.5, 1.0, 0.3333, 1.0, 0.3333, 0.5, 0.4578, 0.37, 0.25, 0.49, 0.04215, 0.37, 0.04215, 0.13, 0.25, 0.01, 0.4578, 0.13, 0.3333, 0.5, 0.3333, 1.0, 0.1667, 1.0, 0.1667, 0.5, 0.1667, 0.5, 0.1667, 1.0, -8.941e-08, 1.0, -8.941e-08, 0.5, 1.0, 0.5, 1.0, 1.0, 0.8333, 1.0, 0.8333, 0.5, 0.8333, 0.5, 0.8333, 1.0, 0.6667, 1.0, 0.6667, 0.5, 0.6667, 0.5, 0.6667, 1.0, 0.5, 1.0, 0.5, 0.5, 0.5, 0.5, 0.5, 1.0, 0.3333, 1.0, 0.3333, 0.5, 0.4578, 0.37, 0.25, 0.49, 0.04215, 0.37, 0.04215, 0.13, 0.25, 0.01, 0.4578, 0.13, 0.3333, 0.5, 0.3333, 1.0, 0.1667, 1.0, 0.1667, 0.5, 0.1667, 0.5, 0.1667, 1.0, -8.941e-08, 1.0, -8.941e-08, 0.5, 1.0, 0.5, 1.0, 1.0, 0.8333, 1.0, 0.8333, 0.5, 0.8333, 0.5, 0.8333, 1.0, 0.6667, 1.0, 0.6667, 0.5, 0.6667, 0.5, 0.6667, 1.0, 0.5, 1.0, 0.5, 0.5, 0.5, 0.5, 0.5, 1.0, 0.3333, 1.0, 0.3333, 0.5, 0.4578, 0.37, 0.25, 0.49, 0.04215, 0.37, 0.04215, 0.13, 0.25, 0.01, 0.4578, 0.13, 0.3333, 0.5, 0.3333, 1.0, 0.1667, 1.0, 0.1667, 0.5, 0.1667, 0.5, 0.1667, 1.0, -8.941e-08, 1.0, -8.941e-08, 0.5, 1.0, 0.5, 1.0, 1.0, 0.8333, 1.0, 0.8333, 0.5, 0.8333, 0.5, 0.8333, 1.0, 0.6667, 1.0, 0.6667, 0.5, 0.6667, 0.5, 0.6667, 1.0, 0.5, 1.0, 0.5, 0.5, 0.5, 0.5, 0.5, 1.0, 0.3333, 1.0, 0.3333, 0.5, 0.4578, 0.37, 0.25, 0.49, 0.04215, 0.37, 0.04215, 0.13, 0.25, 0.01, 0.4578, 0.13, 0.3333, 0.5, 0.3333, 1.0, 0.1667, 1.0, 0.1667, 0.5, 0.1667, 0.5, 0.1667, 1.0, -8.941e-08, 1.0, -8.941e-08, 0.5, 1.0, 0.5, 1.0, 1.0, 0.8333, 1.0, 0.8333, 0.5, 0.8333, 0.5, 0.8333, 1.0, 0.6667, 1.0, 0.6667, 0.5, 0.6667, 0.5, 0.6667, 1.0, 0.5, 1.0, 0.5, 0.5, 0.5, 0.5, 0.5, 1.0, 0.3333, 1.0, 0.3333, 0.5, 0.4578, 0.37, 0.25, 0.49, 0.04215, 0.37, 0.04215, 0.13, 0.25, 0.01, 0.4578, 0.13, 0.3333, 0.5, 0.3333, 1.0, 0.1667, 1.0, 0.1667, 0.5, 0.1667, 0.5, 0.1667, 1.0, -8.941e-08, 1.0, -8.941e-08, 0.5, 1.0, 0.5, 1.0, 1.0, 0.8333, 1.0, 0.8333, 0.5, 0.8333, 0.5, 0.8333, 1.0, 0.6667, 1.0, 0.6667, 0.5, 0.6667, 0.5, 0.6667, 1.0, 0.5, 1.0, 0.5, 0.5, 0.5, 0.5, 0.5, 1.0, 0.3333, 1.0, 0.3333, 0.5, 0.4578, 0.37, 0.25, 0.49, 0.04215, 0.37, 0.04215, 0.13, 0.25, 0.01, 0.4578, 0.13, 0.3333, 0.5, 0.3333, 1.0, 0.1667, 1.0, 0.1667, 0.5, 0.1667, 0.5, 0.1667, 1.0, -8.941e-08, 1.0, -8.941e-08, 0.5, 1.0, 0.5, 1.0, 1.0, 0.8333, 1.0, 0.8333, 0.5, 0.8333, 0.5, 0.8333, 1.0, 0.6667, 1.0, 0.6667, 0.5, 0.6667, 0.5, 0.6667, 1.0, 0.5, 1.0, 0.5, 0.5, 0.5, 0.5, 0.5, 1.0, 0.3333, 1.0, 0.3333, 0.5, 0.4578, 0.37, 0.25, 0.49, 0.04215, 0.37, 0.04215, 0.13, 0.25, 0.01, 0.4578, 0.13, 0.3333, 0.5, 0.3333, 1.0, 0.1667, 1.0, 0.1667, 0.5, 0.1667, 0.5, 0.1667, 1.0, -8.941e-08, 1.0, -8.941e-08, 0.5, 1.0, 0.5, 1.0, 1.0, 0.8333, 1.0, 0.8333, 0.5, 0.8333, 0.5, 0.8333, 1.0, 0.6667, 1.0, 0.6667, 0.5, 0.6667, 0.5, 0.6667, 1.0, 0.5, 1.0, 0.5, 0.5, 0.5, 0.5, 0.5, 1.0, 0.3333, 1.0, 0.3333, 0.5, 0.4578, 0.37, 0.25, 0.49, 0.04215, 0.37, 0.04215, 0.13, 0.25, 0.01, 0.4578, 0.13, 0.3333, 0.5, 0.3333, 1.0, 0.1667, 1.0, 0.1667, 0.5, 0.1667, 0.5, 0.1667, 1.0, -8.941e-08, 1.0, -8.941e-08, 0.5, 1.0, 0.5, 0.8333, 0.5, 0.8333, 1.0, 1.0, 1.0, 0.8333, 0.5, 0.6667, 0.5, 0.6667, 1.0, 0.8333, 1.0, 0.6667, 0.5, 0.5, 0.5, 0.5, 1.0, 0.6667, 1.0, 0.5, 0.5, 0.3333, 0.5, 0.3333, 1.0, 0.5, 1.0, 0.4578, 0.37, 0.4578, 0.13, 0.25, 0.01, 0.04215, 0.13, 0.04215, 0.37, 0.25, 0.49, 0.3333, 0.5, 0.1667, 0.5, 0.1667, 1.0, 0.3333, 1.0, 0.1667, 0.5, -8.941e-08, 0.5, -8.941e-08, 1.0, 0.1667, 1.0, 1.0, 0.5, 0.8333, 0.5, 0.8333, 1.0, 1.0, 1.0, 0.8333, 0.5, 0.6667, 0.5, 0.6667, 1.0, 0.8333, 1.0, 0.6667, 0.5, 0.5, 0.5, 0.5, 1.0, 0.6667, 1.0, 0.5, 0.5, 0.3333, 0.5, 0.3333, 1.0, 0.5, 1.0, 0.4578, 0.37, 0.4578, 0.13, 0.25, 0.01, 0.04215, 0.13, 0.04215, 0.37, 0.25, 0.49, 0.3333, 0.5, 0.1667, 0.5, 0.1667, 1.0, 0.3333, 1.0, 0.1667, 0.5, -8.941e-08, 0.5, -8.941e-08, 1.0, 0.1667, 1.0, 1.0, 0.5, 0.8333, 0.5, 0.8333, 1.0, 1.0, 1.0, 0.8333, 0.5, 0.6667, 0.5, 0.6667, 1.0, 0.8333, 1.0, 0.6667, 0.5, 0.5, 0.5, 0.5, 1.0, 0.6667, 1.0, 0.5, 0.5, 0.3333, 0.5, 0.3333, 1.0, 0.5, 1.0, 0.4578, 0.37, 0.4578, 0.13, 0.25, 0.01, 0.04215, 0.13, 0.04215, 0.37, 0.25, 0.49, 0.3333, 0.5, 0.1667, 0.5, 0.1667, 1.0, 0.3333, 1.0, 0.1667, 0.5, -8.941e-08, 0.5, -8.941e-08, 1.0, 0.1667, 1.0, 1.0, 0.5, 0.8333, 0.5, 0.8333, 1.0, 1.0, 1.0, 0.8333, 0.5, 0.6667, 0.5, 0.6667, 1.0, 0.8333, 1.0, 0.6667, 0.5, 0.5, 0.5, 0.5, 1.0, 0.6667, 1.0, 0.5, 0.5, 0.3333, 0.5, 0.3333, 1.0, 0.5, 1.0, 0.4578, 0.37, 0.4578, 0.13, 0.25, 0.01, 0.04215, 0.13, 0.04215, 0.37, 0.25, 0.49, 0.3333, 0.5, 0.1667, 0.5, 0.1667, 1.0, 0.3333, 1.0, 0.1667, 0.5, -8.941e-08, 0.5, -8.941e-08, 1.0, 0.1667, 1.0, 1.0, 0.5, 0.8333, 0.5, 0.8333, 1.0, 1.0, 1.0, 0.8333, 0.5, 0.6667, 0.5, 0.6667, 1.0, 0.8333, 1.0, 0.6667, 0.5, 0.5, 0.5, 0.5, 1.0, 0.6667, 1.0, 0.5, 0.5, 0.3333, 0.5, 0.3333, 1.0, 0.5, 1.0, 0.4578, 0.37, 0.4578, 0.13, 0.25, 0.01, 0.04215, 0.13, 0.04215, 0.37, 0.25, 0.49, 0.3333, 0.5, 0.1667, 0.5, 0.1667, 1.0, 0.3333, 1.0, 0.1667, 0.5, -8.941e-08, 0.5, -8.941e-08, 1.0, 0.1667, 1.0, 1.0, 0.5, 0.8333, 0.5, 0.8333, 1.0, 1.0, 1.0, 0.8333, 0.5, 0.6667, 0.5, 0.6667, 1.0, 0.8333, 1.0, 0.6667, 0.5, 0.5, 0.5, 0.5, 1.0, 0.6667, 1.0, 0.5, 0.5, 0.3333, 0.5, 0.3333, 1.0, 0.5, 1.0, 0.4578, 0.37, 0.4578, 0.13, 0.25, 0.01, 0.04215, 0.13, 0.04215, 0.37, 0.25, 0.49, 0.3333, 0.5, 0.1667, 0.5, 0.1667, 1.0, 0.3333, 1.0, 0.1667, 0.5, -8.941e-08, 0.5, -8.941e-08, 1.0, 0.1667, 1.0, 1.0, 0.5, 0.8333, 0.5, 0.8333, 1.0, 1.0, 1.0, 0.8333, 0.5, 0.6667, 0.5, 0.6667, 1.0, 0.8333, 1.0, 0.6667, 0.5, 0.5, 0.5, 0.5, 1.0, 0.6667, 1.0, 0.5, 0.5, 0.3333, 0.5, 0.3333, 1.0, 0.5, 1.0, 0.4578, 0.37, 0.4578, 0.13, 0.25, 0.01, 0.04215, 0.13, 0.04215, 0.37, 0.25, 0.49, 0.3333, 0.5, 0.1667, 0.5, 0.1667, 1.0, 0.3333, 1.0, 0.1667, 0.5, -8.941e-08, 0.5, -8.941e-08, 1.0, 0.1667, 1.0, 1.0, 0.5, 0.8333, 0.5, 0.8333, 1.0, 1.0, 1.0, 0.8333, 0.5, 0.6667, 0.5, 0.6667, 1.0, 0.8333, 1.0, 0.6667, 0.5, 0.5, 0.5, 0.5, 1.0, 0.6667, 1.0, 0.5, 0.5, 0.3333, 0.5, 0.3333, 1.0, 0.5, 1.0, 0.4578, 0.37, 0.4578, 0.13, 0.25, 0.01, 0.04215, 0.13, 0.04215, 0.37, 0.25, 0.49, 0.3333, 0.5, 0.1667, 0.5, 0.1667, 1.0, 0.3333, 1.0, 0.1667, 0.5, -8.941e-08, 0.5, -8.941e-08, 1.0, 0.1667, 1.0, 1.0, 0.5, 0.8333, 0.5, 0.8333, 1.0, 1.0, 1.0, 0.8333, 0.5, 0.6667, 0.5, 0.6667, 1.0, 0.8333, 1.0, 0.6667, 0.5, 0.5, 0.5, 0.5, 1.0, 0.6667, 1.0, 0.5, 0.5, 0.3333, 0.5, 0.3333, 1.0, 0.5, 1.0, 0.4578, 0.37, 0.4578, 0.13, 0.25, 0.01, 0.04215, 0.13, 0.04215, 0.37, 0.25, 0.49, 0.3333, 0.5, 0.1667, 0.5, 0.1667, 1.0, 0.3333, 1.0, 0.1667, 0.5, -8.941e-08, 0.5, -8.941e-08, 1.0, 0.1667, 1.0, 1.0, 0.5, 0.8333, 0.5, 0.8333, 1.0, 1.0, 1.0, 0.8333, 0.5, 0.6667, 0.5, 0.6667, 1.0, 0.8333, 1.0, 0.6667, 0.5, 0.5, 0.5, 0.5, 1.0, 0.6667, 1.0, 0.5, 0.5, 0.3333, 0.5, 0.3333, 1.0, 0.5, 1.0, 0.4578, 0.37, 0.4578, 0.13, 0.25, 0.01, 0.04215, 0.13, 0.04215, 0.37, 0.25, 0.49, 0.3333, 0.5, 0.1667, 0.5, 0.1667, 1.0, 0.3333, 1.0, 0.1667, 0.5, -8.941e-08, 0.5, -8.941e-08, 1.0, 0.1667, 1.0])
me_cylinder.update()

# ---- objects
ob_cube = bpy.data.objects.new('Cube', me_cube_001)
ob_cube_001 = bpy.data.objects.new('Cube.001', me_cube_002)
ob_cube_002 = bpy.data.objects.new('Cube.002', me_cube_003)
ob_cylinder = bpy.data.objects.new('Cylinder', me_cylinder)

# ---- transforms, parenting, visibility, modifiers, constraints
ob_cube.location = (-1.788e-07, -0.698, -1.604)
ob_cube.rotation_euler = (0.0, -0.0, 1.571)
ob_cube.scale = (1.31, 1.31, 1.31)
ob_cube_001.location = (-7.153e-07, 2.899, -3.932)
ob_cube_001.rotation_euler = (0.0, -0.0, 1.571)
ob_cube_001.scale = (1.31, 1.31, 1.31)
ob_cube_002.location = (-1.788e-07, -0.698, -1.604)
ob_cube_002.rotation_euler = (0.0, -0.0, 1.571)
ob_cube_002.scale = (1.31, 1.31, 1.31)
ob_cylinder.location = (0.0, 0.0, 0.0)

# ---- collection membership
col_collection.objects.link(ob_cube)
col_collection.objects.link(ob_cube_001)
col_collection.objects.link(ob_cube_002)
col_collection.objects.link(ob_cylinder)

# ---- scene / render settings (as saved in the file)
scene.frame_start = 1; scene.frame_end = 250; scene.frame_set(1)
scene.render.engine = 'BLENDER_EEVEE_NEXT'
scene.cycles.sampling_pattern = 'TABULATED_SOBOL'
scene.cycles.use_light_tree = False
scene.view_settings.view_transform = 'Filmic'
bpy.context.view_layer.update()

# ---- added for rendering (the .blend has no active camera and no usable light): camera, sun
cam_auto = bpy.data.cameras.new('AutoCamera')
cam_auto.lens = 50.0
cam_auto.sensor_width = 36.0
cam_auto.clip_end = 1000.0
ob_auto_camera = bpy.data.objects.new('AutoCamera', cam_auto)
scene.collection.objects.link(ob_auto_camera)
ob_auto_camera.location = (11.3261, -14.388, 5.18904)
ob_auto_camera.rotation_euler = (1.09748, -7.21219e-08, 0.694738)
scene.camera = ob_auto_camera
light_auto_sun = bpy.data.lights.new('AutoSun', 'SUN')
light_auto_sun.energy = 3.0
light_auto_sun.angle = 0.0523599
ob_auto_sun = bpy.data.objects.new('AutoSun', light_auto_sun)
scene.collection.objects.link(ob_auto_sun)
ob_auto_sun.rotation_euler = (0.872665, 0.174533, 0.523599)
bpy.context.view_layer.update()
